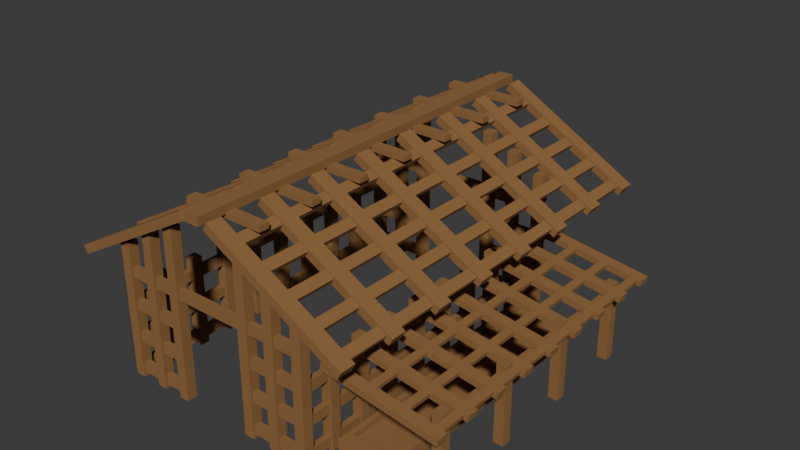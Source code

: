 # Source: AmbarBuilding.blend  (saved by Blender 4.2.66; exported with 4.5.12 LTS)
import bpy
from mathutils import Matrix  # noqa: F401  (used for matrix-valued properties, if any)

bpy.ops.wm.read_factory_settings(use_empty=True)
scene = bpy.context.scene
scene.name = 'Scene'

# ---- collections
col_collection = bpy.data.collections.new('Collection'); scene.collection.children.link(col_collection)

# ---- materials (node trees are filled in below, after node groups)
mat_dark_wood_001 = bpy.data.materials.new('Dark Wood.001')
mat_dark_wood_001.use_transparent_shadow = False

# ---- material node trees
mat_dark_wood_001.use_nodes = True; mat_dark_wood_001.node_tree.nodes.clear()
_N = mat_dark_wood_001.node_tree.nodes; _L = mat_dark_wood_001.node_tree.links
n0 = _N.new('ShaderNodeBsdfPrincipled'); n0.name = 'Principled BSDF'; n0.location = (10, 300)
n0.distribution = 'GGX'
n0.subsurface_method = 'RANDOM_WALK_SKIN'
n0.inputs[0].default_value = (0.2831, 0.1413, 0.04667, 1.0)
n0.inputs[2].default_value = 1.0
n0.inputs[3].default_value = 1.45
n0.inputs[27].default_value = (0.0, 0.0, 0.0, 1.0)
n0.inputs[28].default_value = 1.0
n1 = _N.new('ShaderNodeOutputMaterial'); n1.name = 'Material Output'; n1.location = (300, 300)
_L.new(n0.outputs[0], n1.inputs[0])
n1.is_active_output = True

# ---- world
world_world = bpy.data.worlds.new('World'); scene.world = world_world
world_world.use_nodes = True; world_world.node_tree.nodes.clear()
_N = world_world.node_tree.nodes; _L = world_world.node_tree.links
n0 = _N.new('ShaderNodeOutputWorld'); n0.name = 'World Output'; n0.location = (300, 300)
n1 = _N.new('ShaderNodeBackground'); n1.name = 'Background'; n1.location = (10, 300)
n1.inputs[0].default_value = (0.05088, 0.05088, 0.05088, 1.0)
_L.new(n1.outputs[0], n0.inputs[0])
n0.is_active_output = True
world_world.color = (0.05088, 0.05088, 0.05088)
world_world.sun_shadow_jitter_overblur = 0.0

# ---- meshes
me_cube_099 = bpy.data.meshes.new('Cube.099')
me_cube_099.from_pydata([(-1.0, -1.0, -1.0), (-1.0, -1.0, 1.0), (-1.0, 1.0, -1.0), (-1.0, 1.0, 1.0), (1.0, -1.0, -1.0), (1.0, -1.0, 1.0), (1.0, 1.0, -1.0), (1.0, 1.0, 1.0)], [], [(0, 1, 3, 2), (2, 3, 7, 6), (6, 7, 5, 4), (4, 5, 1, 0), (2, 6, 4, 0), (7, 3, 1, 5)])
_uv = me_cube_099.uv_layers.new(name='UVMap')
_uv.uv.foreach_set('vector', [0.375, 0.0, 0.625, 0.0, 0.625, 0.25, 0.375, 0.25, 0.375, 0.25, 0.625, 0.25, 0.625, 0.5, 0.375, 0.5, 0.375, 0.5, 0.625, 0.5, 0.625, 0.75, 0.375, 0.75, 0.375, 0.75, 0.625, 0.75, 0.625, 1.0, 0.375, 1.0, 0.125, 0.5, 0.375, 0.5, 0.375, 0.75, 0.125, 0.75, 0.625, 0.5, 0.875, 0.5, 0.875, 0.75, 0.625, 0.75])
me_cube_099.materials.append(mat_dark_wood_001)
me_cube_099.use_remesh_fix_poles = True
me_cube_099.use_remesh_preserve_attributes = False
me_cube_099.update()
me_cube_098 = bpy.data.meshes.new('Cube.098')
me_cube_098.from_pydata([(-1.0, -1.0, -1.0), (-1.0, -1.0, 1.0), (-1.0, 1.0, -1.0), (-1.0, 1.0, 1.0), (1.0, -1.0, -1.0), (1.0, -1.0, 1.0), (1.0, 1.0, -1.0), (1.0, 1.0, 1.0), (-0.908, -0.7933, 1.0), (-0.908, 0.7933, 1.0), (0.908, 0.7933, 1.0), (0.908, -0.7933, 1.0), (-0.908, -0.7933, 0.2537), (-0.908, 0.7933, 0.2537), (0.908, 0.7933, 0.2537), (0.908, -0.7933, 0.2537)], [], [(0, 1, 3, 2), (2, 3, 7, 6), (6, 7, 5, 4), (4, 5, 1, 0), (2, 6, 4, 0), (5, 7, 10, 11), (9, 8, 12, 13), (3, 1, 8, 9), (1, 5, 11, 8), (7, 3, 9, 10), (14, 13, 12, 15), (8, 11, 15, 12), (10, 9, 13, 14), (11, 10, 14, 15)])
_uv = me_cube_098.uv_layers.new(name='UVMap')
_uv.uv.foreach_set('vector', [0.375, 0.0, 0.625, 0.0, 0.625, 0.25, 0.375, 0.25, 0.375, 0.25, 0.625, 0.25, 0.625, 0.5, 0.375, 0.5, 0.375, 0.5, 0.625, 0.5, 0.625, 0.75, 0.375, 0.75, 0.375, 0.75, 0.625, 0.75, 0.625, 1.0, 0.375, 1.0, 0.125, 0.5, 0.375, 0.5, 0.375, 0.75, 0.125, 0.75, 0.625, 0.75, 0.625, 0.5, 0.625, 0.5, 0.625, 0.75, 0.625, 0.25, 0.625, 0.0, 0.625, 0.0, 0.625, 0.25, 0.625, 0.25, 0.625, 0.0, 0.625, 0.0, 0.625, 0.25, 0.625, 1.0, 0.625, 0.75, 0.625, 0.75, 0.625, 1.0, 0.625, 0.5, 0.625, 0.25, 0.625, 0.25, 0.625, 0.5, 0.625, 0.5, 0.875, 0.5, 0.875, 0.75, 0.625, 0.75, 0.625, 1.0, 0.625, 0.75, 0.625, 0.75, 0.625, 1.0, 0.625, 0.5, 0.625, 0.25, 0.625, 0.25, 0.625, 0.5, 0.625, 0.75, 0.625, 0.5, 0.625, 0.5, 0.625, 0.75])
me_cube_098.materials.append(mat_dark_wood_001)
me_cube_098.use_remesh_fix_poles = True
me_cube_098.use_remesh_preserve_attributes = False
me_cube_098.update()
me_cube = bpy.data.meshes.new('Cube')
me_cube.from_pydata([(-1.78, -1.78, -2.0), (-1.78, -1.78, 2.165), (-1.78, 1.78, -2.0), (-1.78, 1.78, 2.165), (1.78, -1.78, -2.0), (1.78, -1.78, 2.165), (1.78, 1.78, -2.0), (1.78, 1.78, 2.165), (18.95, -1.78, -1.988), (18.95, -1.78, 3.003), (18.95, 1.78, -1.988), (18.95, 1.78, 3.003), (22.51, -1.78, -1.988), (22.51, -1.78, 3.003), (22.51, 1.78, -1.988), (22.51, 1.78, 3.003), (8.791, -1.78, -1.991), (8.791, -1.78, 2.617), (8.791, 1.78, -1.991), (8.791, 1.78, 2.617), (12.35, -1.78, -1.991), (12.35, -1.78, 2.617), (12.35, 1.78, -1.991), (12.35, 1.78, 2.617), (-1.78, -112.3, -2.0), (-1.78, -112.3, 2.165), (-1.78, -115.8, -2.0), (-1.78, -115.8, 2.165), (1.78, -112.3, -2.0), (1.78, -112.3, 2.165), (1.78, -115.8, -2.0), (1.78, -115.8, 2.165), (18.95, -112.3, -1.988), (18.95, -112.3, 3.003), (18.95, -115.8, -1.988), (18.95, -115.8, 3.003), (22.51, -112.3, -1.988), (22.51, -112.3, 3.003), (22.51, -115.8, -1.988), (22.51, -115.8, 3.003), (8.791, -112.3, -1.991), (8.791, -112.3, 2.617), (8.791, -115.8, -1.991), (8.791, -115.8, 2.617), (12.35, -112.3, -1.991), (12.35, -112.3, 2.617), (12.35, -115.8, -1.991), (12.35, -115.8, 2.617), (72.02, -1.78, -2.0), (72.02, -1.78, 2.0), (72.02, 1.78, -2.0), (72.02, 1.78, 2.0), (68.46, -1.78, -2.0), (68.46, -1.78, 2.0), (68.46, 1.78, -2.0), (68.46, 1.78, 2.0), (51.29, -1.78, -1.988), (51.29, -1.78, 3.003), (51.29, 1.78, -1.988), (51.29, 1.78, 3.003), (47.73, -1.78, -1.988), (47.73, -1.78, 3.003), (47.73, 1.78, -1.988), (47.73, 1.78, 3.003), (61.45, -1.78, -1.991), (61.45, -1.78, 2.617), (61.45, 1.78, -1.991), (61.45, 1.78, 2.617), (57.89, -1.78, -1.991), (57.89, -1.78, 2.617), (57.89, 1.78, -1.991), (57.89, 1.78, 2.617), (72.02, -112.3, -2.0), (72.02, -112.3, 2.0), (72.02, -115.8, -2.0), (72.02, -115.8, 2.0), (68.46, -112.3, -2.0), (68.46, -112.3, 2.0), (68.46, -115.8, -2.0), (68.46, -115.8, 2.0), (51.29, -112.3, -1.988), (51.29, -112.3, 3.003), (51.29, -115.8, -1.988), (51.29, -115.8, 3.003), (47.73, -112.3, -1.988), (47.73, -112.3, 3.003), (47.73, -115.8, -1.988), (47.73, -115.8, 3.003), (61.45, -112.3, -1.991), (61.45, -112.3, 2.617), (61.45, -115.8, -1.991), (61.45, -115.8, 2.617), (57.89, -112.3, -1.991), (57.89, -112.3, 2.617), (57.89, -115.8, -1.991), (57.89, -115.8, 2.617)], [], [(0, 1, 3, 2), (2, 3, 7, 6), (6, 7, 5, 4), (4, 5, 1, 0), (2, 6, 4, 0), (7, 3, 1, 5), (8, 9, 11, 10), (10, 11, 15, 14), (14, 15, 13, 12), (12, 13, 9, 8), (10, 14, 12, 8), (15, 11, 9, 13), (16, 17, 19, 18), (18, 19, 23, 22), (22, 23, 21, 20), (20, 21, 17, 16), (18, 22, 20, 16), (23, 19, 17, 21), (24, 26, 27, 25), (26, 30, 31, 27), (30, 28, 29, 31), (28, 24, 25, 29), (26, 24, 28, 30), (31, 29, 25, 27), (32, 34, 35, 33), (34, 38, 39, 35), (38, 36, 37, 39), (36, 32, 33, 37), (34, 32, 36, 38), (39, 37, 33, 35), (40, 42, 43, 41), (42, 46, 47, 43), (46, 44, 45, 47), (44, 40, 41, 45), (42, 40, 44, 46), (47, 45, 41, 43), (48, 50, 51, 49), (50, 54, 55, 51), (54, 52, 53, 55), (52, 48, 49, 53), (50, 48, 52, 54), (55, 53, 49, 51), (56, 58, 59, 57), (58, 62, 63, 59), (62, 60, 61, 63), (60, 56, 57, 61), (58, 56, 60, 62), (63, 61, 57, 59), (64, 66, 67, 65), (66, 70, 71, 67), (70, 68, 69, 71), (68, 64, 65, 69), (66, 64, 68, 70), (71, 69, 65, 67), (72, 73, 75, 74), (74, 75, 79, 78), (78, 79, 77, 76), (76, 77, 73, 72), (74, 78, 76, 72), (79, 75, 73, 77), (80, 81, 83, 82), (82, 83, 87, 86), (86, 87, 85, 84), (84, 85, 81, 80), (82, 86, 84, 80), (87, 83, 81, 85), (88, 89, 91, 90), (90, 91, 95, 94), (94, 95, 93, 92), (92, 93, 89, 88), (90, 94, 92, 88), (95, 91, 89, 93)])
_uv = me_cube.uv_layers.new(name='UVMap')
_uv.uv.foreach_set('vector', [0.375, 0.0, 0.625, 0.0, 0.625, 0.25, 0.375, 0.25, 0.375, 0.25, 0.625, 0.25, 0.625, 0.5, 0.375, 0.5, 0.375, 0.5, 0.625, 0.5, 0.625, 0.75, 0.375, 0.75, 0.375, 0.75, 0.625, 0.75, 0.625, 1.0, 0.375, 1.0, 0.125, 0.5, 0.375, 0.5, 0.375, 0.75, 0.125, 0.75, 0.625, 0.5, 0.875, 0.5, 0.875, 0.75, 0.625, 0.75, 0.375, 0.0, 0.625, 0.0, 0.625, 0.25, 0.375, 0.25, 0.375, 0.25, 0.625, 0.25, 0.625, 0.5, 0.375, 0.5, 0.375, 0.5, 0.625, 0.5, 0.625, 0.75, 0.375, 0.75, 0.375, 0.75, 0.625, 0.75, 0.625, 1.0, 0.375, 1.0, 0.125, 0.5, 0.375, 0.5, 0.375, 0.75, 0.125, 0.75, 0.625, 0.5, 0.875, 0.5, 0.875, 0.75, 0.625, 0.75, 0.375, 0.0, 0.625, 0.0, 0.625, 0.25, 0.375, 0.25, 0.375, 0.25, 0.625, 0.25, 0.625, 0.5, 0.375, 0.5, 0.375, 0.5, 0.625, 0.5, 0.625, 0.75, 0.375, 0.75, 0.375, 0.75, 0.625, 0.75, 0.625, 1.0, 0.375, 1.0, 0.125, 0.5, 0.375, 0.5, 0.375, 0.75, 0.125, 0.75, 0.625, 0.5, 0.875, 0.5, 0.875, 0.75, 0.625, 0.75, 0.375, 0.0, 0.375, 0.25, 0.625, 0.25, 0.625, 0.0, 0.375, 0.25, 0.375, 0.5, 0.625, 0.5, 0.625, 0.25, 0.375, 0.5, 0.375, 0.75, 0.625, 0.75, 0.625, 0.5, 0.375, 0.75, 0.375, 1.0, 0.625, 1.0, 0.625, 0.75, 0.125, 0.5, 0.125, 0.75, 0.375, 0.75, 0.375, 0.5, 0.625, 0.5, 0.625, 0.75, 0.875, 0.75, 0.875, 0.5, 0.375, 0.0, 0.375, 0.25, 0.625, 0.25, 0.625, 0.0, 0.375, 0.25, 0.375, 0.5, 0.625, 0.5, 0.625, 0.25, 0.375, 0.5, 0.375, 0.75, 0.625, 0.75, 0.625, 0.5, 0.375, 0.75, 0.375, 1.0, 0.625, 1.0, 0.625, 0.75, 0.125, 0.5, 0.125, 0.75, 0.375, 0.75, 0.375, 0.5, 0.625, 0.5, 0.625, 0.75, 0.875, 0.75, 0.875, 0.5, 0.375, 0.0, 0.375, 0.25, 0.625, 0.25, 0.625, 0.0, 0.375, 0.25, 0.375, 0.5, 0.625, 0.5, 0.625, 0.25, 0.375, 0.5, 0.375, 0.75, 0.625, 0.75, 0.625, 0.5, 0.375, 0.75, 0.375, 1.0, 0.625, 1.0, 0.625, 0.75, 0.125, 0.5, 0.125, 0.75, 0.375, 0.75, 0.375, 0.5, 0.625, 0.5, 0.625, 0.75, 0.875, 0.75, 0.875, 0.5, 0.375, 0.0, 0.375, 0.25, 0.625, 0.25, 0.625, 0.0, 0.375, 0.25, 0.375, 0.5, 0.625, 0.5, 0.625, 0.25, 0.375, 0.5, 0.375, 0.75, 0.625, 0.75, 0.625, 0.5, 0.375, 0.75, 0.375, 1.0, 0.625, 1.0, 0.625, 0.75, 0.125, 0.5, 0.125, 0.75, 0.375, 0.75, 0.375, 0.5, 0.625, 0.5, 0.625, 0.75, 0.875, 0.75, 0.875, 0.5, 0.375, 0.0, 0.375, 0.25, 0.625, 0.25, 0.625, 0.0, 0.375, 0.25, 0.375, 0.5, 0.625, 0.5, 0.625, 0.25, 0.375, 0.5, 0.375, 0.75, 0.625, 0.75, 0.625, 0.5, 0.375, 0.75, 0.375, 1.0, 0.625, 1.0, 0.625, 0.75, 0.125, 0.5, 0.125, 0.75, 0.375, 0.75, 0.375, 0.5, 0.625, 0.5, 0.625, 0.75, 0.875, 0.75, 0.875, 0.5, 0.375, 0.0, 0.375, 0.25, 0.625, 0.25, 0.625, 0.0, 0.375, 0.25, 0.375, 0.5, 0.625, 0.5, 0.625, 0.25, 0.375, 0.5, 0.375, 0.75, 0.625, 0.75, 0.625, 0.5, 0.375, 0.75, 0.375, 1.0, 0.625, 1.0, 0.625, 0.75, 0.125, 0.5, 0.125, 0.75, 0.375, 0.75, 0.375, 0.5, 0.625, 0.5, 0.625, 0.75, 0.875, 0.75, 0.875, 0.5, 0.375, 0.0, 0.625, 0.0, 0.625, 0.25, 0.375, 0.25, 0.375, 0.25, 0.625, 0.25, 0.625, 0.5, 0.375, 0.5, 0.375, 0.5, 0.625, 0.5, 0.625, 0.75, 0.375, 0.75, 0.375, 0.75, 0.625, 0.75, 0.625, 1.0, 0.375, 1.0, 0.125, 0.5, 0.375, 0.5, 0.375, 0.75, 0.125, 0.75, 0.625, 0.5, 0.875, 0.5, 0.875, 0.75, 0.625, 0.75, 0.375, 0.0, 0.625, 0.0, 0.625, 0.25, 0.375, 0.25, 0.375, 0.25, 0.625, 0.25, 0.625, 0.5, 0.375, 0.5, 0.375, 0.5, 0.625, 0.5, 0.625, 0.75, 0.375, 0.75, 0.375, 0.75, 0.625, 0.75, 0.625, 1.0, 0.375, 1.0, 0.125, 0.5, 0.375, 0.5, 0.375, 0.75, 0.125, 0.75, 0.625, 0.5, 0.875, 0.5, 0.875, 0.75, 0.625, 0.75, 0.375, 0.0, 0.625, 0.0, 0.625, 0.25, 0.375, 0.25, 0.375, 0.25, 0.625, 0.25, 0.625, 0.5, 0.375, 0.5, 0.375, 0.5, 0.625, 0.5, 0.625, 0.75, 0.375, 0.75, 0.375, 0.75, 0.625, 0.75, 0.625, 1.0, 0.375, 1.0, 0.125, 0.5, 0.375, 0.5, 0.375, 0.75, 0.125, 0.75, 0.625, 0.5, 0.875, 0.5, 0.875, 0.75, 0.625, 0.75])
me_cube.materials.append(mat_dark_wood_001)
me_cube.update()
me_cube_001 = bpy.data.meshes.new('Cube.001')
me_cube_001.from_pydata([(-1.78, -1.78, -2.0), (-1.78, -1.78, 2.0), (-1.78, 1.78, -2.0), (-1.78, 1.78, 2.0), (1.78, -1.78, -2.0), (1.78, -1.78, 2.0), (1.78, 1.78, -2.0), (1.78, 1.78, 2.0), (72.59, -1.78, -2.0), (72.59, -1.78, 2.0), (72.59, 1.78, -2.0), (72.59, 1.78, 2.0), (69.03, -1.78, -2.0), (69.03, -1.78, 2.0), (69.03, 1.78, -2.0), (69.03, 1.78, 2.0), (-1.78, -14.49, -2.0), (-1.78, -14.49, 2.0), (-1.78, -10.93, -2.0), (-1.78, -10.93, 2.0), (1.78, -14.49, -2.0), (1.78, -14.49, 2.0), (1.78, -10.93, -2.0), (1.78, -10.93, 2.0), (72.59, -14.49, -2.0), (72.59, -14.49, 2.0), (72.59, -10.93, -2.0), (72.59, -10.93, 2.0), (69.03, -14.49, -2.0), (69.03, -14.49, 2.0), (69.03, -10.93, -2.0), (69.03, -10.93, 2.0), (-1.78, -27.19, -2.0), (-1.78, -27.19, 2.0), (-1.78, -23.64, -2.0), (-1.78, -23.64, 2.0), (1.78, -27.19, -2.0), (1.78, -27.19, 2.0), (1.78, -23.64, -2.0), (1.78, -23.64, 2.0), (72.59, -27.19, -2.0), (72.59, -27.19, 2.0), (72.59, -23.64, -2.0), (72.59, -23.64, 2.0), (69.03, -27.19, -2.0), (69.03, -27.19, 2.0), (69.03, -23.64, -2.0), (69.03, -23.64, 2.0), (-1.78, -39.9, -2.0), (-1.78, -39.9, 2.0), (-1.78, -36.34, -2.0), (-1.78, -36.34, 2.0), (1.78, -39.9, -2.0), (1.78, -39.9, 2.0), (1.78, -36.34, -2.0), (1.78, -36.34, 2.0), (72.59, -39.9, -2.0), (72.59, -39.9, 2.0), (72.59, -36.34, -2.0), (72.59, -36.34, 2.0), (69.03, -39.9, -2.0), (69.03, -39.9, 2.0), (69.03, -36.34, -2.0), (69.03, -36.34, 2.0), (-1.78, -52.61, -2.0), (-1.78, -52.61, 2.0), (-1.78, -49.05, -2.0), (-1.78, -49.05, 2.0), (1.78, -52.61, -2.0), (1.78, -52.61, 2.0), (1.78, -49.05, -2.0), (1.78, -49.05, 2.0), (72.59, -52.61, -2.0), (72.59, -52.61, 2.0), (72.59, -49.05, -2.0), (72.59, -49.05, 2.0), (69.03, -52.61, -2.0), (69.03, -52.61, 2.0), (69.03, -49.05, -2.0), (69.03, -49.05, 2.0), (-1.78, -65.32, -2.0), (-1.78, -65.32, 2.0), (-1.78, -61.76, -2.0), (-1.78, -61.76, 2.0), (1.78, -65.32, -2.0), (1.78, -65.32, 2.0), (1.78, -61.76, -2.0), (1.78, -61.76, 2.0), (72.59, -65.32, -2.0), (72.59, -65.32, 2.0), (72.59, -61.76, -2.0), (72.59, -61.76, 2.0), (69.03, -65.32, -2.0), (69.03, -65.32, 2.0), (69.03, -61.76, -2.0), (69.03, -61.76, 2.0), (-1.78, -78.02, -2.0), (-1.78, -78.02, 2.0), (-1.78, -74.46, -2.0), (-1.78, -74.46, 2.0), (1.78, -78.02, -2.0), (1.78, -78.02, 2.0), (1.78, -74.46, -2.0), (1.78, -74.46, 2.0), (72.59, -78.02, -2.0), (72.59, -78.02, 2.0), (72.59, -74.46, -2.0), (72.59, -74.46, 2.0), (69.03, -78.02, -2.0), (69.03, -78.02, 2.0), (69.03, -74.46, -2.0), (69.03, -74.46, 2.0), (-1.78, -90.73, -2.0), (-1.78, -90.73, 2.0), (-1.78, -87.17, -2.0), (-1.78, -87.17, 2.0), (1.78, -90.73, -2.0), (1.78, -90.73, 2.0), (1.78, -87.17, -2.0), (1.78, -87.17, 2.0), (72.59, -90.73, -2.0), (72.59, -90.73, 2.0), (72.59, -87.17, -2.0), (72.59, -87.17, 2.0), (69.03, -90.73, -2.0), (69.03, -90.73, 2.0), (69.03, -87.17, -2.0), (69.03, -87.17, 2.0)], [], [(0, 1, 3, 2), (2, 3, 7, 6), (6, 7, 5, 4), (4, 5, 1, 0), (2, 6, 4, 0), (7, 3, 1, 5), (8, 10, 11, 9), (10, 14, 15, 11), (14, 12, 13, 15), (12, 8, 9, 13), (10, 8, 12, 14), (15, 13, 9, 11), (16, 17, 19, 18), (18, 19, 23, 22), (22, 23, 21, 20), (20, 21, 17, 16), (18, 22, 20, 16), (23, 19, 17, 21), (24, 26, 27, 25), (26, 30, 31, 27), (30, 28, 29, 31), (28, 24, 25, 29), (26, 24, 28, 30), (31, 29, 25, 27), (32, 33, 35, 34), (34, 35, 39, 38), (38, 39, 37, 36), (36, 37, 33, 32), (34, 38, 36, 32), (39, 35, 33, 37), (40, 42, 43, 41), (42, 46, 47, 43), (46, 44, 45, 47), (44, 40, 41, 45), (42, 40, 44, 46), (47, 45, 41, 43), (48, 49, 51, 50), (50, 51, 55, 54), (54, 55, 53, 52), (52, 53, 49, 48), (50, 54, 52, 48), (55, 51, 49, 53), (56, 58, 59, 57), (58, 62, 63, 59), (62, 60, 61, 63), (60, 56, 57, 61), (58, 56, 60, 62), (63, 61, 57, 59), (64, 65, 67, 66), (66, 67, 71, 70), (70, 71, 69, 68), (68, 69, 65, 64), (66, 70, 68, 64), (71, 67, 65, 69), (72, 74, 75, 73), (74, 78, 79, 75), (78, 76, 77, 79), (76, 72, 73, 77), (74, 72, 76, 78), (79, 77, 73, 75), (80, 81, 83, 82), (82, 83, 87, 86), (86, 87, 85, 84), (84, 85, 81, 80), (82, 86, 84, 80), (87, 83, 81, 85), (88, 90, 91, 89), (90, 94, 95, 91), (94, 92, 93, 95), (92, 88, 89, 93), (90, 88, 92, 94), (95, 93, 89, 91), (96, 97, 99, 98), (98, 99, 103, 102), (102, 103, 101, 100), (100, 101, 97, 96), (98, 102, 100, 96), (103, 99, 97, 101), (104, 106, 107, 105), (106, 110, 111, 107), (110, 108, 109, 111), (108, 104, 105, 109), (106, 104, 108, 110), (111, 109, 105, 107), (112, 113, 115, 114), (114, 115, 119, 118), (118, 119, 117, 116), (116, 117, 113, 112), (114, 118, 116, 112), (119, 115, 113, 117), (120, 122, 123, 121), (122, 126, 127, 123), (126, 124, 125, 127), (124, 120, 121, 125), (122, 120, 124, 126), (127, 125, 121, 123)])
_uv = me_cube_001.uv_layers.new(name='UVMap')
_uv.uv.foreach_set('vector', [0.375, 0.0, 0.625, 0.0, 0.625, 0.25, 0.375, 0.25, 0.375, 0.25, 0.625, 0.25, 0.625, 0.5, 0.375, 0.5, 0.375, 0.5, 0.625, 0.5, 0.625, 0.75, 0.375, 0.75, 0.375, 0.75, 0.625, 0.75, 0.625, 1.0, 0.375, 1.0, 0.125, 0.5, 0.375, 0.5, 0.375, 0.75, 0.125, 0.75, 0.625, 0.5, 0.875, 0.5, 0.875, 0.75, 0.625, 0.75, 0.375, 0.0, 0.375, 0.25, 0.625, 0.25, 0.625, 0.0, 0.375, 0.25, 0.375, 0.5, 0.625, 0.5, 0.625, 0.25, 0.375, 0.5, 0.375, 0.75, 0.625, 0.75, 0.625, 0.5, 0.375, 0.75, 0.375, 1.0, 0.625, 1.0, 0.625, 0.75, 0.125, 0.5, 0.125, 0.75, 0.375, 0.75, 0.375, 0.5, 0.625, 0.5, 0.625, 0.75, 0.875, 0.75, 0.875, 0.5, 0.375, 0.0, 0.625, 0.0, 0.625, 0.25, 0.375, 0.25, 0.375, 0.25, 0.625, 0.25, 0.625, 0.5, 0.375, 0.5, 0.375, 0.5, 0.625, 0.5, 0.625, 0.75, 0.375, 0.75, 0.375, 0.75, 0.625, 0.75, 0.625, 1.0, 0.375, 1.0, 0.125, 0.5, 0.375, 0.5, 0.375, 0.75, 0.125, 0.75, 0.625, 0.5, 0.875, 0.5, 0.875, 0.75, 0.625, 0.75, 0.375, 0.0, 0.375, 0.25, 0.625, 0.25, 0.625, 0.0, 0.375, 0.25, 0.375, 0.5, 0.625, 0.5, 0.625, 0.25, 0.375, 0.5, 0.375, 0.75, 0.625, 0.75, 0.625, 0.5, 0.375, 0.75, 0.375, 1.0, 0.625, 1.0, 0.625, 0.75, 0.125, 0.5, 0.125, 0.75, 0.375, 0.75, 0.375, 0.5, 0.625, 0.5, 0.625, 0.75, 0.875, 0.75, 0.875, 0.5, 0.375, 0.0, 0.625, 0.0, 0.625, 0.25, 0.375, 0.25, 0.375, 0.25, 0.625, 0.25, 0.625, 0.5, 0.375, 0.5, 0.375, 0.5, 0.625, 0.5, 0.625, 0.75, 0.375, 0.75, 0.375, 0.75, 0.625, 0.75, 0.625, 1.0, 0.375, 1.0, 0.125, 0.5, 0.375, 0.5, 0.375, 0.75, 0.125, 0.75, 0.625, 0.5, 0.875, 0.5, 0.875, 0.75, 0.625, 0.75, 0.375, 0.0, 0.375, 0.25, 0.625, 0.25, 0.625, 0.0, 0.375, 0.25, 0.375, 0.5, 0.625, 0.5, 0.625, 0.25, 0.375, 0.5, 0.375, 0.75, 0.625, 0.75, 0.625, 0.5, 0.375, 0.75, 0.375, 1.0, 0.625, 1.0, 0.625, 0.75, 0.125, 0.5, 0.125, 0.75, 0.375, 0.75, 0.375, 0.5, 0.625, 0.5, 0.625, 0.75, 0.875, 0.75, 0.875, 0.5, 0.375, 0.0, 0.625, 0.0, 0.625, 0.25, 0.375, 0.25, 0.375, 0.25, 0.625, 0.25, 0.625, 0.5, 0.375, 0.5, 0.375, 0.5, 0.625, 0.5, 0.625, 0.75, 0.375, 0.75, 0.375, 0.75, 0.625, 0.75, 0.625, 1.0, 0.375, 1.0, 0.125, 0.5, 0.375, 0.5, 0.375, 0.75, 0.125, 0.75, 0.625, 0.5, 0.875, 0.5, 0.875, 0.75, 0.625, 0.75, 0.375, 0.0, 0.375, 0.25, 0.625, 0.25, 0.625, 0.0, 0.375, 0.25, 0.375, 0.5, 0.625, 0.5, 0.625, 0.25, 0.375, 0.5, 0.375, 0.75, 0.625, 0.75, 0.625, 0.5, 0.375, 0.75, 0.375, 1.0, 0.625, 1.0, 0.625, 0.75, 0.125, 0.5, 0.125, 0.75, 0.375, 0.75, 0.375, 0.5, 0.625, 0.5, 0.625, 0.75, 0.875, 0.75, 0.875, 0.5, 0.375, 0.0, 0.625, 0.0, 0.625, 0.25, 0.375, 0.25, 0.375, 0.25, 0.625, 0.25, 0.625, 0.5, 0.375, 0.5, 0.375, 0.5, 0.625, 0.5, 0.625, 0.75, 0.375, 0.75, 0.375, 0.75, 0.625, 0.75, 0.625, 1.0, 0.375, 1.0, 0.125, 0.5, 0.375, 0.5, 0.375, 0.75, 0.125, 0.75, 0.625, 0.5, 0.875, 0.5, 0.875, 0.75, 0.625, 0.75, 0.375, 0.0, 0.375, 0.25, 0.625, 0.25, 0.625, 0.0, 0.375, 0.25, 0.375, 0.5, 0.625, 0.5, 0.625, 0.25, 0.375, 0.5, 0.375, 0.75, 0.625, 0.75, 0.625, 0.5, 0.375, 0.75, 0.375, 1.0, 0.625, 1.0, 0.625, 0.75, 0.125, 0.5, 0.125, 0.75, 0.375, 0.75, 0.375, 0.5, 0.625, 0.5, 0.625, 0.75, 0.875, 0.75, 0.875, 0.5, 0.375, 0.0, 0.625, 0.0, 0.625, 0.25, 0.375, 0.25, 0.375, 0.25, 0.625, 0.25, 0.625, 0.5, 0.375, 0.5, 0.375, 0.5, 0.625, 0.5, 0.625, 0.75, 0.375, 0.75, 0.375, 0.75, 0.625, 0.75, 0.625, 1.0, 0.375, 1.0, 0.125, 0.5, 0.375, 0.5, 0.375, 0.75, 0.125, 0.75, 0.625, 0.5, 0.875, 0.5, 0.875, 0.75, 0.625, 0.75, 0.375, 0.0, 0.375, 0.25, 0.625, 0.25, 0.625, 0.0, 0.375, 0.25, 0.375, 0.5, 0.625, 0.5, 0.625, 0.25, 0.375, 0.5, 0.375, 0.75, 0.625, 0.75, 0.625, 0.5, 0.375, 0.75, 0.375, 1.0, 0.625, 1.0, 0.625, 0.75, 0.125, 0.5, 0.125, 0.75, 0.375, 0.75, 0.375, 0.5, 0.625, 0.5, 0.625, 0.75, 0.875, 0.75, 0.875, 0.5, 0.375, 0.0, 0.625, 0.0, 0.625, 0.25, 0.375, 0.25, 0.375, 0.25, 0.625, 0.25, 0.625, 0.5, 0.375, 0.5, 0.375, 0.5, 0.625, 0.5, 0.625, 0.75, 0.375, 0.75, 0.375, 0.75, 0.625, 0.75, 0.625, 1.0, 0.375, 1.0, 0.125, 0.5, 0.375, 0.5, 0.375, 0.75, 0.125, 0.75, 0.625, 0.5, 0.875, 0.5, 0.875, 0.75, 0.625, 0.75, 0.375, 0.0, 0.375, 0.25, 0.625, 0.25, 0.625, 0.0, 0.375, 0.25, 0.375, 0.5, 0.625, 0.5, 0.625, 0.25, 0.375, 0.5, 0.375, 0.75, 0.625, 0.75, 0.625, 0.5, 0.375, 0.75, 0.375, 1.0, 0.625, 1.0, 0.625, 0.75, 0.125, 0.5, 0.125, 0.75, 0.375, 0.75, 0.375, 0.5, 0.625, 0.5, 0.625, 0.75, 0.875, 0.75, 0.875, 0.5, 0.375, 0.0, 0.625, 0.0, 0.625, 0.25, 0.375, 0.25, 0.375, 0.25, 0.625, 0.25, 0.625, 0.5, 0.375, 0.5, 0.375, 0.5, 0.625, 0.5, 0.625, 0.75, 0.375, 0.75, 0.375, 0.75, 0.625, 0.75, 0.625, 1.0, 0.375, 1.0, 0.125, 0.5, 0.375, 0.5, 0.375, 0.75, 0.125, 0.75, 0.625, 0.5, 0.875, 0.5, 0.875, 0.75, 0.625, 0.75, 0.375, 0.0, 0.375, 0.25, 0.625, 0.25, 0.625, 0.0, 0.375, 0.25, 0.375, 0.5, 0.625, 0.5, 0.625, 0.25, 0.375, 0.5, 0.375, 0.75, 0.625, 0.75, 0.625, 0.5, 0.375, 0.75, 0.375, 1.0, 0.625, 1.0, 0.625, 0.75, 0.125, 0.5, 0.125, 0.75, 0.375, 0.75, 0.375, 0.5, 0.625, 0.5, 0.625, 0.75, 0.875, 0.75, 0.875, 0.5])
me_cube_001.materials.append(mat_dark_wood_001)
me_cube_001.update()
me_cube_002 = bpy.data.meshes.new('Cube.002')
me_cube_002.from_pydata([(-2.0, -2.0, -2.0), (-2.0, -2.0, 2.0), (-2.0, 2.0, -2.0), (-2.0, 2.0, 2.0), (2.0, -2.0, -2.0), (2.0, -2.0, 2.0), (2.0, 2.0, -2.0), (2.0, 2.0, 2.0)], [], [(0, 1, 3, 2), (2, 3, 7, 6), (6, 7, 5, 4), (4, 5, 1, 0), (2, 6, 4, 0), (7, 3, 1, 5)])
_uv = me_cube_002.uv_layers.new(name='UVMap')
_uv.uv.foreach_set('vector', [0.375, 0.0, 0.625, 0.0, 0.625, 0.25, 0.375, 0.25, 0.375, 0.25, 0.625, 0.25, 0.625, 0.5, 0.375, 0.5, 0.375, 0.5, 0.625, 0.5, 0.625, 0.75, 0.375, 0.75, 0.375, 0.75, 0.625, 0.75, 0.625, 1.0, 0.375, 1.0, 0.125, 0.5, 0.375, 0.5, 0.375, 0.75, 0.125, 0.75, 0.625, 0.5, 0.875, 0.5, 0.875, 0.75, 0.625, 0.75])
me_cube_002.materials.append(mat_dark_wood_001)
me_cube_002.update()
me_cube_003 = bpy.data.meshes.new('Cube.003')
me_cube_003.from_pydata([(-2.0, -2.0, -2.0), (-2.0, -2.0, 2.0), (-2.0, 2.0, -2.0), (-2.0, 2.0, 2.0), (2.0, -2.0, -2.0), (2.0, -2.0, 2.0), (2.0, 2.0, -2.0), (2.0, 2.0, 2.0)], [], [(0, 1, 3, 2), (2, 3, 7, 6), (6, 7, 5, 4), (4, 5, 1, 0), (2, 6, 4, 0), (7, 3, 1, 5)])
_uv = me_cube_003.uv_layers.new(name='UVMap')
_uv.uv.foreach_set('vector', [0.375, 0.0, 0.625, 0.0, 0.625, 0.25, 0.375, 0.25, 0.375, 0.25, 0.625, 0.25, 0.625, 0.5, 0.375, 0.5, 0.375, 0.5, 0.625, 0.5, 0.625, 0.75, 0.375, 0.75, 0.375, 0.75, 0.625, 0.75, 0.625, 1.0, 0.375, 1.0, 0.125, 0.5, 0.375, 0.5, 0.375, 0.75, 0.125, 0.75, 0.625, 0.5, 0.875, 0.5, 0.875, 0.75, 0.625, 0.75])
me_cube_003.materials.append(mat_dark_wood_001)
me_cube_003.update()
me_cube_004 = bpy.data.meshes.new('Cube.004')
me_cube_004.from_pydata([(-1.0, -1.0, -1.0), (-1.0, -1.0, 1.0), (-1.0, 1.0, -1.0), (-1.0, 1.0, 1.0), (1.0, -1.0, -1.0), (1.0, -1.0, 1.0), (1.0, 1.0, -1.0), (1.0, 1.0, 1.0)], [], [(0, 1, 3, 2), (2, 3, 7, 6), (6, 7, 5, 4), (4, 5, 1, 0), (2, 6, 4, 0), (7, 3, 1, 5)])
_uv = me_cube_004.uv_layers.new(name='UVMap')
_uv.uv.foreach_set('vector', [0.375, 0.0, 0.625, 0.0, 0.625, 0.25, 0.375, 0.25, 0.375, 0.25, 0.625, 0.25, 0.625, 0.5, 0.375, 0.5, 0.375, 0.5, 0.625, 0.5, 0.625, 0.75, 0.375, 0.75, 0.375, 0.75, 0.625, 0.75, 0.625, 1.0, 0.375, 1.0, 0.125, 0.5, 0.375, 0.5, 0.375, 0.75, 0.125, 0.75, 0.625, 0.5, 0.875, 0.5, 0.875, 0.75, 0.625, 0.75])
me_cube_004.materials.append(mat_dark_wood_001)
me_cube_004.use_remesh_fix_poles = True
me_cube_004.use_remesh_preserve_attributes = False
me_cube_004.update()
me_cube_005 = bpy.data.meshes.new('Cube.005')
me_cube_005.from_pydata([(-1.0, -1.0, -1.0), (-1.0, -1.0, 1.0), (-1.0, 1.0, -1.0), (-1.0, 1.0, 1.0), (1.0, -1.0, -1.0), (1.0, -1.0, 1.0), (1.0, 1.0, -1.0), (1.0, 1.0, 1.0)], [], [(0, 1, 3, 2), (2, 3, 7, 6), (6, 7, 5, 4), (4, 5, 1, 0), (2, 6, 4, 0), (7, 3, 1, 5)])
_uv = me_cube_005.uv_layers.new(name='UVMap')
_uv.uv.foreach_set('vector', [0.375, 0.0, 0.625, 0.0, 0.625, 0.25, 0.375, 0.25, 0.375, 0.25, 0.625, 0.25, 0.625, 0.5, 0.375, 0.5, 0.375, 0.5, 0.625, 0.5, 0.625, 0.75, 0.375, 0.75, 0.375, 0.75, 0.625, 0.75, 0.625, 1.0, 0.375, 1.0, 0.125, 0.5, 0.375, 0.5, 0.375, 0.75, 0.125, 0.75, 0.625, 0.5, 0.875, 0.5, 0.875, 0.75, 0.625, 0.75])
me_cube_005.materials.append(mat_dark_wood_001)
me_cube_005.use_remesh_fix_poles = True
me_cube_005.use_remesh_preserve_attributes = False
me_cube_005.update()

# ---- objects
ob_cube_296 = bpy.data.objects.new('Cube.296', me_cube_099)
ob_cube_295 = bpy.data.objects.new('Cube.295', me_cube_098)
ob_ambar = bpy.data.objects.new('Ambar', None)
ob_cube_002 = bpy.data.objects.new('Cube.002', me_cube)
ob_cube_004 = bpy.data.objects.new('Cube.004', me_cube_001)
ob_cube = bpy.data.objects.new('Cube', me_cube_002)
ob_cube_001 = bpy.data.objects.new('Cube.001', me_cube_002)
ob_cube_003 = bpy.data.objects.new('Cube.003', me_cube_002)
ob_cube_005 = bpy.data.objects.new('Cube.005', me_cube_002)
ob_cube_006 = bpy.data.objects.new('Cube.006', me_cube_002)
ob_cube_007 = bpy.data.objects.new('Cube.007', me_cube_002)
ob_cube_008 = bpy.data.objects.new('Cube.008', me_cube_002)
ob_cube_009 = bpy.data.objects.new('Cube.009', me_cube_003)
ob_cube_010 = bpy.data.objects.new('Cube.010', me_cube_004)
ob_cube_011 = bpy.data.objects.new('Cube.011', me_cube_005)
ob_cube_012 = bpy.data.objects.new('Cube.012', me_cube_003)
ob_cube_013 = bpy.data.objects.new('Cube.013', me_cube_005)
ob_cube_014 = bpy.data.objects.new('Cube.014', me_cube_002)
ob_cube_015 = bpy.data.objects.new('Cube.015', me_cube_002)

# ---- transforms, parenting, visibility, modifiers, constraints
ob_cube_296.parent = ob_ambar
ob_cube_296.location = (1.218, 2.062, 0.38)
ob_cube_296.scale = (0.04976, 0.04976, 0.3996)
_m = ob_cube_296.modifiers.new('Array', 'ARRAY')
_m.count = 4
_m.relative_offset_displace = (-8.4, 0.0, 0.0)
ob_cube_295.parent = ob_ambar
ob_cube_295.location = (-4.957e-09, 1.392, 0.04987)
ob_cube_295.scale = (1.367, 0.271, 0.07663)
ob_ambar.location = (-0.4505, -0.3056, 0.0)
ob_ambar.rotation_euler = (0.0, -0.0, -1.571)
ob_ambar.scale = (1.08, 1.08, 1.08)
ob_cube_002.location = (0.6493, -2.091, 0.7364)
ob_cube_002.scale = (-0.03131, -0.03131, 0.3709)
ob_cube_004.location = (0.6581, -1.752, 0.4887)
ob_cube_004.scale = (-0.03131, -0.03131, 0.2507)
ob_cube.location = (0.3299, -2.09, 0.0958)
ob_cube.scale = (0.1863, 0.01539, 0.02859)
_m = ob_cube.modifiers.new('Mirror', 'MIRROR')
_m.use_axis = (True, True, False)
_m.mirror_object = ob_ambar
ob_cube_001.location = (0.3299, -2.09, 0.4506)
ob_cube_001.scale = (0.1863, 0.01539, 0.02859)
_m = ob_cube_001.modifiers.new('Mirror', 'MIRROR')
_m.use_axis = (True, True, False)
_m.mirror_object = ob_ambar
ob_cube_003.location = (0.3299, -2.09, 0.8053)
ob_cube_003.scale = (0.1863, 0.01539, 0.02859)
_m = ob_cube_003.modifiers.new('Mirror', 'MIRROR')
_m.use_axis = (True, True, False)
_m.mirror_object = ob_ambar
ob_cube_005.location = (-0.4295, -2.09, 1.16)
ob_cube_005.scale = (0.542, 0.01539, 0.02859)
_m = ob_cube_005.modifiers.new('Mirror', 'MIRROR')
_m.mirror_object = ob_ambar
ob_cube_006.location = (0.6607, -0.3117, 0.09119)
ob_cube_006.rotation_euler = (0.0, -0.0, 1.571)
ob_cube_006.scale = (0.8955, 0.01539, 0.02859)
_m = ob_cube_006.modifiers.new('Mirror', 'MIRROR')
_m.use_axis = (False, True, False)
_m.mirror_object = ob_ambar
ob_cube_007.location = (0.6607, -0.3117, 0.4476)
ob_cube_007.rotation_euler = (0.0, -0.0, 1.571)
ob_cube_007.scale = (0.8955, 0.01539, 0.02859)
_m = ob_cube_007.modifiers.new('Mirror', 'MIRROR')
_m.use_axis = (False, True, False)
_m.mirror_object = ob_ambar
ob_cube_008.location = (0.6607, -0.3117, 0.804)
ob_cube_008.rotation_euler = (0.0, -0.0, 1.571)
ob_cube_008.scale = (0.8955, 0.01539, 0.02859)
_m = ob_cube_008.modifiers.new('Mirror', 'MIRROR')
_m.use_axis = (False, True, False)
_m.mirror_object = ob_ambar
ob_cube_009.location = (1.329, -1.848, 0.8589)
ob_cube_009.rotation_euler = (1.571, 0.143, 0.0)
ob_cube_009.scale = (0.3198, 0.01716, 0.03189)
_m = ob_cube_009.modifiers.new('Array', 'ARRAY')
_m.count = 9
_m.relative_offset_displace = (0.0, 0.0, -3.2)
ob_cube_010.parent = ob_ambar
ob_cube_010.location = (-0.06012, 2.064, 0.6732)
ob_cube_010.rotation_euler = (-4.371e-08, 1.571, 0.0)
ob_cube_010.scale = (0.01923, 0.04027, 1.256)
ob_cube_011.parent = ob_ambar
ob_cube_011.location = (-0.06012, 2.151, 0.7222)
ob_cube_011.rotation_euler = (-1.571, 1.428, -1.571)
ob_cube_011.scale = (0.01923, 0.04027, 1.548)
_m = ob_cube_011.modifiers.new('Array', 'ARRAY')
_m.count = 4
_m.relative_offset_displace = (0.0, -4.1, 0.0)
ob_cube_012.location = (0.4506, -2.124, 1.651)
ob_cube_012.rotation_euler = (1.571, 0.5101, 0.0)
ob_cube_012.scale = (0.4295, 0.02305, 0.04282)
_m = ob_cube_012.modifiers.new('Array', 'ARRAY')
_m.count = 8
_m.relative_offset_displace = (0.0, 0.0, -3.68)
_m = ob_cube_012.modifiers.new('Mirror', 'MIRROR')
_m.use_axis = (False, True, False)
_m.mirror_object = ob_ambar
ob_cube_013.parent = ob_ambar
ob_cube_013.location = (-0.3152, 1.431, 1.194)
ob_cube_013.rotation_euler = (-1.571, 1.06, -1.571)
ob_cube_013.scale = (0.02582, 0.05408, 2.079)
_m = ob_cube_013.modifiers.new('Array', 'ARRAY')
_m.count = 5
_m.relative_offset_displace = (0.0, -2.87, 0.0)
_m = ob_cube_013.modifiers.new('Mirror', 'MIRROR')
_m.use_axis = (False, True, False)
_m.mirror_object = ob_ambar
ob_cube_014.location = (-0.4295, -1.841, 2.03)
ob_cube_014.rotation_euler = (1.571, -0.0, 0.0)
ob_cube_014.scale = (0.2314, 0.01539, 0.02859)
_m = ob_cube_014.modifiers.new('Array', 'ARRAY')
_m.count = 7
_m.relative_offset_displace = (0.0, 0.0, -5.55)
ob_cube_015.location = (-0.4581, 0.09159, 2.093)
ob_cube_015.rotation_euler = (1.571, -4.371e-08, 1.571)
ob_cube_015.scale = (1.156, 0.0228, 0.04237)

# ---- collection membership
col_collection.objects.link(ob_cube_296)
col_collection.objects.link(ob_cube_295)
col_collection.objects.link(ob_ambar)
col_collection.objects.link(ob_cube_002)
col_collection.objects.link(ob_cube_004)
col_collection.objects.link(ob_cube)
col_collection.objects.link(ob_cube_001)
col_collection.objects.link(ob_cube_003)
col_collection.objects.link(ob_cube_005)
col_collection.objects.link(ob_cube_006)
col_collection.objects.link(ob_cube_007)
col_collection.objects.link(ob_cube_008)
col_collection.objects.link(ob_cube_009)
col_collection.objects.link(ob_cube_010)
col_collection.objects.link(ob_cube_011)
col_collection.objects.link(ob_cube_012)
col_collection.objects.link(ob_cube_013)
col_collection.objects.link(ob_cube_014)
col_collection.objects.link(ob_cube_015)

# ---- scene / render settings (as saved in the file)
scene.frame_start = 1; scene.frame_end = 250; scene.frame_set(1)
scene.render.engine = 'BLENDER_EEVEE_NEXT'
scene.unit_settings.scale_length = 0.5
bpy.context.view_layer.update()

# ---- added for rendering (the .blend has no active camera and no usable light): camera, sun
cam_auto = bpy.data.cameras.new('AutoCamera')
cam_auto.lens = 50.0
cam_auto.sensor_width = 36.0
cam_auto.clip_end = 1000.0
ob_auto_camera = bpy.data.objects.new('AutoCamera', cam_auto)
scene.collection.objects.link(ob_auto_camera)
ob_auto_camera.location = (6.23241, -7.49524, 6.30838)
ob_auto_camera.rotation_euler = (1.09748, -7.21219e-08, 0.694738)
scene.camera = ob_auto_camera
light_auto_sun = bpy.data.lights.new('AutoSun', 'SUN')
light_auto_sun.energy = 3.0
light_auto_sun.angle = 0.0523599
ob_auto_sun = bpy.data.objects.new('AutoSun', light_auto_sun)
scene.collection.objects.link(ob_auto_sun)
ob_auto_sun.rotation_euler = (0.872665, 0.174533, 0.523599)
bpy.context.view_layer.update()
